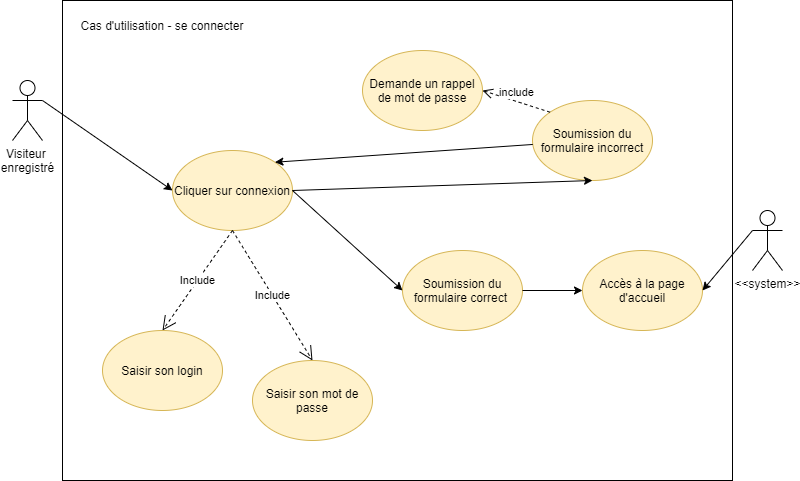

The diagram above was exported from draw.io. Its source (the exported page's mxGraphModel, read from the mxfile embedded in the PNG):
<mxGraphModel dx="1040" dy="579" grid="1" gridSize="10" guides="1" tooltips="1" connect="1" arrows="1" fold="1" page="1" pageScale="1" pageWidth="827" pageHeight="1169" math="0" shadow="0">
  <root>
    <mxCell id="0" />
    <mxCell id="1" parent="0" />
    <mxCell id="oo_k7FgtP9gpF3PhzYT0-1" value="" style="rounded=0;whiteSpace=wrap;html=1;" parent="1" vertex="1">
      <mxGeometry x="80" y="80" width="670" height="480" as="geometry" />
    </mxCell>
    <mxCell id="oo_k7FgtP9gpF3PhzYT0-2" value="&amp;lt;&amp;lt;system&amp;gt;&amp;gt;&lt;br&gt;" style="shape=umlActor;verticalLabelPosition=bottom;verticalAlign=top;html=1;outlineConnect=0;" parent="1" vertex="1">
      <mxGeometry x="770" y="290" width="30" height="60" as="geometry" />
    </mxCell>
    <mxCell id="oo_k7FgtP9gpF3PhzYT0-3" value="Visiteur &lt;br&gt;enregistré" style="shape=umlActor;verticalLabelPosition=bottom;verticalAlign=top;html=1;outlineConnect=0;" parent="1" vertex="1">
      <mxGeometry x="30" y="160" width="30" height="60" as="geometry" />
    </mxCell>
    <mxCell id="oo_k7FgtP9gpF3PhzYT0-6" value="Cas d'utilisation - se connecter" style="text;html=1;strokeColor=none;fillColor=none;align=center;verticalAlign=middle;whiteSpace=wrap;rounded=0;" parent="1" vertex="1">
      <mxGeometry x="90" y="90" width="180" height="30" as="geometry" />
    </mxCell>
    <mxCell id="oo_k7FgtP9gpF3PhzYT0-7" value="Cliquer sur connexion" style="ellipse;whiteSpace=wrap;html=1;fillColor=#fff2cc;strokeColor=#d6b656;" parent="1" vertex="1">
      <mxGeometry x="190" y="230" width="120" height="80" as="geometry" />
    </mxCell>
    <mxCell id="oo_k7FgtP9gpF3PhzYT0-9" value="Include" style="endArrow=open;endSize=12;dashed=1;html=1;entryX=0.5;entryY=0;entryDx=0;entryDy=0;exitX=0.5;exitY=1;exitDx=0;exitDy=0;" parent="1" source="oo_k7FgtP9gpF3PhzYT0-7" target="oo_k7FgtP9gpF3PhzYT0-13" edge="1">
      <mxGeometry width="160" relative="1" as="geometry">
        <mxPoint x="210" y="310" as="sourcePoint" />
        <mxPoint x="450" y="280" as="targetPoint" />
      </mxGeometry>
    </mxCell>
    <mxCell id="oo_k7FgtP9gpF3PhzYT0-10" value="Include" style="endArrow=open;endSize=12;dashed=1;html=1;exitX=0.5;exitY=1;exitDx=0;exitDy=0;entryX=0.5;entryY=0;entryDx=0;entryDy=0;" parent="1" source="oo_k7FgtP9gpF3PhzYT0-7" target="oo_k7FgtP9gpF3PhzYT0-12" edge="1">
      <mxGeometry width="160" relative="1" as="geometry">
        <mxPoint x="270" y="330" as="sourcePoint" />
        <mxPoint x="430" y="330" as="targetPoint" />
      </mxGeometry>
    </mxCell>
    <mxCell id="oo_k7FgtP9gpF3PhzYT0-12" value="Saisir son login" style="ellipse;whiteSpace=wrap;html=1;fillColor=#fff2cc;strokeColor=#d6b656;" parent="1" vertex="1">
      <mxGeometry x="120" y="410" width="120" height="80" as="geometry" />
    </mxCell>
    <mxCell id="oo_k7FgtP9gpF3PhzYT0-13" value="Saisir son mot de passe" style="ellipse;whiteSpace=wrap;html=1;fillColor=#fff2cc;strokeColor=#d6b656;" parent="1" vertex="1">
      <mxGeometry x="270" y="440" width="120" height="80" as="geometry" />
    </mxCell>
    <mxCell id="oo_k7FgtP9gpF3PhzYT0-15" value="" style="endArrow=classic;html=1;exitX=1;exitY=0.3333333333333333;exitDx=0;exitDy=0;exitPerimeter=0;entryX=0;entryY=0.5;entryDx=0;entryDy=0;" parent="1" source="oo_k7FgtP9gpF3PhzYT0-3" target="oo_k7FgtP9gpF3PhzYT0-7" edge="1">
      <mxGeometry width="50" height="50" relative="1" as="geometry">
        <mxPoint x="330" y="250" as="sourcePoint" />
        <mxPoint x="380" y="200" as="targetPoint" />
      </mxGeometry>
    </mxCell>
    <mxCell id="oo_k7FgtP9gpF3PhzYT0-18" value="Soumission du formulaire incorrect" style="ellipse;whiteSpace=wrap;html=1;fillColor=#fff2cc;strokeColor=#d6b656;" parent="1" vertex="1">
      <mxGeometry x="550" y="180" width="120" height="80" as="geometry" />
    </mxCell>
    <mxCell id="oo_k7FgtP9gpF3PhzYT0-19" value="Soumission du formulaire correct&amp;nbsp;" style="ellipse;whiteSpace=wrap;html=1;fillColor=#fff2cc;strokeColor=#d6b656;" parent="1" vertex="1">
      <mxGeometry x="420" y="330" width="120" height="80" as="geometry" />
    </mxCell>
    <mxCell id="oo_k7FgtP9gpF3PhzYT0-20" value="Accès à la page d'accueil" style="ellipse;whiteSpace=wrap;html=1;fillColor=#fff2cc;strokeColor=#d6b656;" parent="1" vertex="1">
      <mxGeometry x="600" y="330" width="120" height="80" as="geometry" />
    </mxCell>
    <mxCell id="oo_k7FgtP9gpF3PhzYT0-21" value="" style="endArrow=classic;html=1;exitX=1;exitY=0.5;exitDx=0;exitDy=0;entryX=0.5;entryY=1;entryDx=0;entryDy=0;" parent="1" source="oo_k7FgtP9gpF3PhzYT0-7" target="oo_k7FgtP9gpF3PhzYT0-18" edge="1">
      <mxGeometry width="50" height="50" relative="1" as="geometry">
        <mxPoint x="330" y="230" as="sourcePoint" />
        <mxPoint x="380" y="180" as="targetPoint" />
      </mxGeometry>
    </mxCell>
    <mxCell id="oo_k7FgtP9gpF3PhzYT0-22" value="" style="endArrow=classic;html=1;entryX=0;entryY=0.5;entryDx=0;entryDy=0;exitX=1;exitY=0.5;exitDx=0;exitDy=0;" parent="1" source="oo_k7FgtP9gpF3PhzYT0-7" target="oo_k7FgtP9gpF3PhzYT0-19" edge="1">
      <mxGeometry width="50" height="50" relative="1" as="geometry">
        <mxPoint x="330" y="230" as="sourcePoint" />
        <mxPoint x="380" y="180" as="targetPoint" />
      </mxGeometry>
    </mxCell>
    <mxCell id="oo_k7FgtP9gpF3PhzYT0-23" value="" style="endArrow=classic;html=1;entryX=0;entryY=0.5;entryDx=0;entryDy=0;exitX=1;exitY=0.5;exitDx=0;exitDy=0;" parent="1" source="oo_k7FgtP9gpF3PhzYT0-19" target="oo_k7FgtP9gpF3PhzYT0-20" edge="1">
      <mxGeometry width="50" height="50" relative="1" as="geometry">
        <mxPoint x="330" y="230" as="sourcePoint" />
        <mxPoint x="380" y="180" as="targetPoint" />
      </mxGeometry>
    </mxCell>
    <mxCell id="oo_k7FgtP9gpF3PhzYT0-24" value="" style="endArrow=classic;html=1;entryX=1;entryY=0.5;entryDx=0;entryDy=0;exitX=0;exitY=0.3333333333333333;exitDx=0;exitDy=0;exitPerimeter=0;" parent="1" source="oo_k7FgtP9gpF3PhzYT0-2" target="oo_k7FgtP9gpF3PhzYT0-20" edge="1">
      <mxGeometry width="50" height="50" relative="1" as="geometry">
        <mxPoint x="330" y="230" as="sourcePoint" />
        <mxPoint x="380" y="180" as="targetPoint" />
      </mxGeometry>
    </mxCell>
    <mxCell id="oo_k7FgtP9gpF3PhzYT0-25" value="include" style="html=1;verticalAlign=bottom;endArrow=open;dashed=1;endSize=8;exitX=0;exitY=0;exitDx=0;exitDy=0;entryX=1;entryY=0.5;entryDx=0;entryDy=0;" parent="1" source="oo_k7FgtP9gpF3PhzYT0-18" target="oo_k7FgtP9gpF3PhzYT0-26" edge="1">
      <mxGeometry relative="1" as="geometry">
        <mxPoint x="390" y="210" as="sourcePoint" />
        <mxPoint x="310" y="210" as="targetPoint" />
      </mxGeometry>
    </mxCell>
    <mxCell id="oo_k7FgtP9gpF3PhzYT0-26" value="Demande un rappel de mot de passe" style="ellipse;whiteSpace=wrap;html=1;fillColor=#fff2cc;strokeColor=#d6b656;" parent="1" vertex="1">
      <mxGeometry x="380" y="130" width="120" height="80" as="geometry" />
    </mxCell>
    <mxCell id="oo_k7FgtP9gpF3PhzYT0-27" value="" style="endArrow=classic;html=1;entryX=1;entryY=0;entryDx=0;entryDy=0;" parent="1" source="oo_k7FgtP9gpF3PhzYT0-18" target="oo_k7FgtP9gpF3PhzYT0-7" edge="1">
      <mxGeometry width="50" height="50" relative="1" as="geometry">
        <mxPoint x="330" y="390" as="sourcePoint" />
        <mxPoint x="380" y="340" as="targetPoint" />
      </mxGeometry>
    </mxCell>
  </root>
</mxGraphModel>